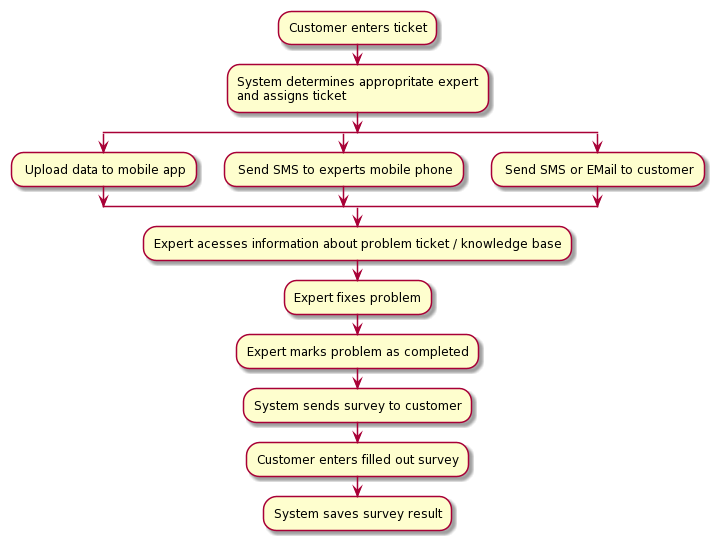

The diagram above was rendered by PlantUML. Its source (embedded in the PNG):
@startuml
:Customer enters ticket;
:System determines appropritate expert 
and assigns ticket;
split
    : Upload data to mobile app;
split again
    : Send SMS to experts mobile phone;
split again
    : Send SMS or EMail to customer;
end split
:Expert acesses information about problem ticket / knowledge base;
:Expert fixes problem;
:Expert marks problem as completed;
:System sends survey to customer;
:Customer enters filled out survey;
:System saves survey result;
@enduml